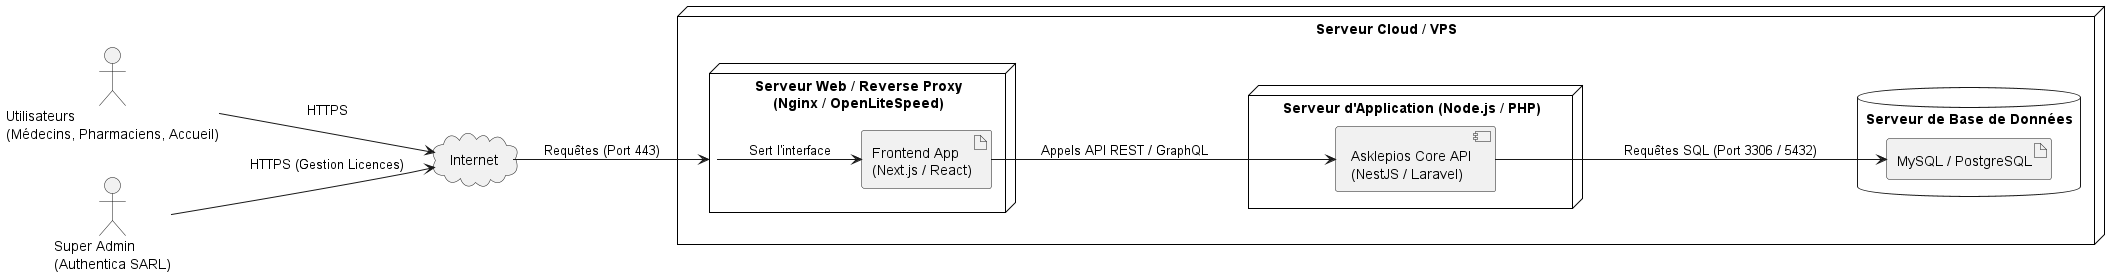

The diagram above was rendered by PlantUML. Its source (embedded in the PNG):
@startuml
left to right direction
skinparam node {
    BackgroundColor White
    BorderColor Black
}

actor "Utilisateurs\n(Médecins, Pharmaciens, Accueil)" as users
actor "Super Admin\n(Authentica SARL)" as superadmin

cloud "Internet" as internet

node "Serveur Cloud / VPS" as vps {
    
    node "Serveur Web / Reverse Proxy\n(Nginx / OpenLiteSpeed)" as web {
        artifact "Frontend App\n(Next.js / React)" as front
    }
    
    node "Serveur d'Application (Node.js / PHP)" as app {
        component "Asklepios Core API\n(NestJS / Laravel)" as api
    }
    
    database "Serveur de Base de Données" as db {
        artifact "MySQL / PostgreSQL" as sql
    }
}

users --> internet : HTTPS
superadmin --> internet : HTTPS (Gestion Licences)

internet --> web : Requêtes (Port 443)
web --> front : Sert l'interface
front --> api : Appels API REST / GraphQL
api --> sql : Requêtes SQL (Port 3306 / 5432)

@enduml